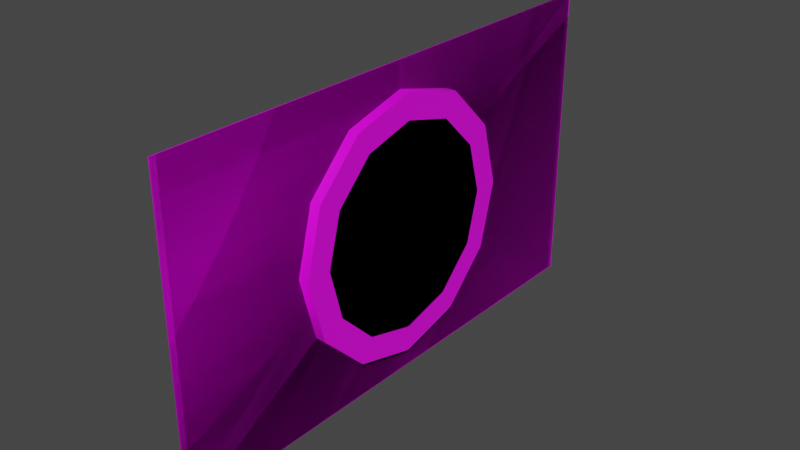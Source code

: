 # Source: Money.blend  (saved by Blender 3.3.6; exported with 4.5.12 LTS)
import bpy
from mathutils import Matrix  # noqa: F401  (used for matrix-valued properties, if any)

bpy.ops.wm.read_factory_settings(use_empty=True)
scene = bpy.context.scene
scene.name = 'Scene'

# ---- collections
col_collection = bpy.data.collections.new('Collection'); scene.collection.children.link(col_collection)

# ---- images (referenced by path relative to the original .blend; pixels are not part of the script)
import os
ASSET_DIR = os.environ.get("B2B_ASSET_DIR", "")  # directory of the original .blend (textures are referenced by path, not embedded)
HERE = os.path.dirname(os.path.abspath(__file__))  # packed textures are extracted next to this script under _unpacked/

def load_image(name, relpath, width, height, colorspace="sRGB"):
    """Load a texture the original file referenced (path relative to the .blend, or extracted next to this script)."""
    p = next((c for c in (os.path.join(HERE, relpath), os.path.join(ASSET_DIR, relpath)) if relpath and os.path.exists(c)), "")
    if p:
        img = bpy.data.images.load(p, check_existing=True)
        img.name = name
    else:  # same state as the original file: an image datablock whose file is absent (Cycles renders it pink)
        img = bpy.data.images.new(name, width, height)
        img.source = "FILE"
        img.filepath = "//" + (relpath or name)
    img.colorspace_settings.name = colorspace
    return img
img_money_texturemap_psd = load_image('Money_TextureMap.psd', 'Money_TextureMap.psd', 1024, 1024, 'sRGB')

# ---- materials (node trees are filled in below, after node groups)
mat_material = bpy.data.materials.new('Material')
mat_material.alpha_threshold = 0.0
mat_material.use_backface_culling = True
mat_material.use_transparent_shadow = False
mat_material.roughness = 0.5
mat_material.line_color = (0.0, 0.0, 0.0, 1.0)

# ---- node groups
ng_auto_smooth = bpy.data.node_groups.new('Auto Smooth', 'GeometryNodeTree')
_s = ng_auto_smooth.interface.new_socket(name='Geometry', in_out='OUTPUT', socket_type='NodeSocketGeometry')
_s = ng_auto_smooth.interface.new_socket(name='Geometry', in_out='INPUT', socket_type='NodeSocketGeometry')
_s = ng_auto_smooth.interface.new_socket(name='Angle', in_out='INPUT', socket_type='NodeSocketFloat')
_s.subtype = 'ANGLE'
_s.min_value = 0.0
_s.max_value = 3.142
ng_auto_smooth.is_modifier = True
_N = ng_auto_smooth.nodes; _L = ng_auto_smooth.links
n0 = _N.new('NodeGroupOutput'); n0.name = 'Group Output'; n0.location = (480, -100)
n1 = _N.new('NodeGroupInput'); n1.name = 'Group Input'; n1.location = (-420, -300)
n2 = _N.new('NodeGroupInput'); n2.name = 'Group Input.001'; n2.location = (-60, -100)
n3 = _N.new('GeometryNodeSetShadeSmooth'); n3.name = 'Set Shade Smooth'; n3.location = (120, -100)
n3.domain = 'EDGE'
n4 = _N.new('GeometryNodeSetShadeSmooth'); n4.name = 'Set Shade Smooth.001'; n4.location = (300, -100)
n5 = _N.new('GeometryNodeInputMeshEdgeAngle'); n5.name = 'Edge Angle'; n5.location = (-420, -220)
n6 = _N.new('GeometryNodeInputEdgeSmooth'); n6.name = 'Is Edge Smooth'; n6.location = (-60, -160)
n7 = _N.new('GeometryNodeInputShadeSmooth'); n7.name = 'Is Face Smooth'; n7.location = (-240, -340)
n8 = _N.new('FunctionNodeBooleanMath'); n8.name = 'Boolean Math'; n8.location = (-60, -220)
n9 = _N.new('FunctionNodeCompare'); n9.name = 'Compare'; n9.location = (-240, -180)
n9.operation = 'LESS_EQUAL'
_L.new(n5.outputs[0], n9.inputs[0])
_L.new(n4.outputs[0], n0.inputs[0])
_L.new(n1.outputs[1], n9.inputs[1])
_L.new(n9.outputs[0], n8.inputs[0])
_L.new(n7.outputs[0], n8.inputs[1])
_L.new(n2.outputs[0], n3.inputs[0])
_L.new(n6.outputs[0], n3.inputs[1])
_L.new(n3.outputs[0], n4.inputs[0])
_L.new(n8.outputs[0], n3.inputs[2])
n0.is_active_output = True

# ---- material node trees
mat_material.use_nodes = True; mat_material.node_tree.nodes.clear()
_N = mat_material.node_tree.nodes; _L = mat_material.node_tree.links
n0 = _N.new('ShaderNodeOutputMaterial'); n0.name = 'Material Output'; n0.location = (300, 300)
n1 = _N.new('ShaderNodeBsdfPrincipled'); n1.name = 'Principled BSDF'; n1.location = (10, 300)
n1.distribution = 'GGX'
n1.subsurface_method = 'RANDOM_WALK_SKIN'
n1.inputs[3].default_value = 1.45
n1.inputs[27].default_value = (0.0, 0.0, 0.0, 1.0)
n1.inputs[28].default_value = 1.0
n2 = _N.new('ShaderNodeTexImage'); n2.name = 'Image Texture'; n2.location = (-280, 280)
n2.image = img_money_texturemap_psd
n2.interpolation = 'Closest'
_L.new(n1.outputs[0], n0.inputs[0])
_L.new(n2.outputs[0], n1.inputs[0])
n0.is_active_output = True

# ---- world
world_world = bpy.data.worlds.new('World'); scene.world = world_world
world_world.use_nodes = True; world_world.node_tree.nodes.clear()
_N = world_world.node_tree.nodes; _L = world_world.node_tree.links
n0 = _N.new('ShaderNodeOutputWorld'); n0.name = 'World Output'; n0.location = (300, 300)
n1 = _N.new('ShaderNodeBackground'); n1.name = 'Background'; n1.location = (10, 300)
n1.inputs[0].default_value = (0.05088, 0.05088, 0.05088, 1.0)
_L.new(n1.outputs[0], n0.inputs[0])
n0.is_active_output = True
world_world.color = (0.05088, 0.05088, 0.05088)
world_world.use_sun_shadow = False
world_world.sun_shadow_jitter_overblur = 0.0

# ---- meshes
me_cylinder = bpy.data.meshes.new('Cylinder')
me_cylinder.from_pydata([(-0.1, 1.0, -7.55e-08), (0.1, 1.0, 7.55e-08), (-0.1, 0.866, -0.5), (0.1, 0.866, -0.5), (-0.1, 0.5, -0.866), (0.1, 0.5, -0.866), (-0.1, 0.0, -1.0), (0.1, 0.0, -1.0), (-0.1, -0.5, -0.866), (0.1, -0.5, -0.866), (-0.1, -0.866, -0.5), (0.1, -0.866, -0.5), (-0.1, -1.0, -7.55e-08), (0.1, -1.0, 7.55e-08), (-0.1, -0.866, 0.5), (0.1, -0.866, 0.5), (-0.1, -0.5, 0.866), (0.1, -0.5, 0.866), (-0.1, 0.0, 1.0), (0.1, 0.0, 1.0), (-0.1, 0.5, 0.866), (0.1, 0.5, 0.866), (-0.1, 0.866, 0.5), (0.1, 0.866, 0.5)], [], [(0, 1, 3, 2), (2, 3, 5, 4), (4, 5, 7, 6), (6, 7, 9, 8), (8, 9, 11, 10), (10, 11, 13, 12), (12, 13, 15, 14), (14, 15, 17, 16), (16, 17, 19, 18), (18, 19, 21, 20), (3, 1, 23, 21, 19, 17, 15, 13, 11, 9, 7, 5), (20, 21, 23, 22), (22, 23, 1, 0), (0, 2, 4, 6, 8, 10, 12, 14, 16, 18, 20, 22)])
_uv = me_cylinder.uv_layers.new(name='UVMap')
_uv.uv.foreach_set('vector', [0.4477, 0.8311, 0.4477, 0.8372, 0.4356, 0.8372, 0.4356, 0.8311, 0.4356, 0.8311, 0.4356, 0.8372, 0.4235, 0.8372, 0.4235, 0.8311, 0.4235, 0.8311, 0.4235, 0.8372, 0.4114, 0.8372, 0.4114, 0.8311, 0.4114, 0.8311, 0.4114, 0.8372, 0.3992, 0.8372, 0.3992, 0.8311, 0.3992, 0.8311, 0.3992, 0.8372, 0.3871, 0.8372, 0.3871, 0.8311, 0.3871, 0.8311, 0.3871, 0.8372, 0.375, 0.8372, 0.375, 0.8311, 0.375, 0.8311, 0.375, 0.8372, 0.3629, 0.8372, 0.3629, 0.8311, 0.3629, 0.8311, 0.3629, 0.8372, 0.3508, 0.8372, 0.3508, 0.8311, 0.3508, 0.8311, 0.3508, 0.8372, 0.3386, 0.8372, 0.3386, 0.8311, 0.3386, 0.8311, 0.3386, 0.8372, 0.3265, 0.8372, 0.3265, 0.8311, 0.2256, 0.8547, 0.2412, 0.9022, 0.2256, 0.9498, 0.1831, 0.9846, 0.125, 0.9973, 0.0669, 0.9846, 0.02436, 0.9498, 0.008796, 0.9022, 0.02436, 0.8547, 0.0669, 0.8199, 0.125, 0.8072, 0.1831, 0.8199, 0.3265, 0.8311, 0.3265, 0.8372, 0.3144, 0.8372, 0.3144, 0.8311, 0.3144, 0.8311, 0.3144, 0.8372, 0.3023, 0.8372, 0.3023, 0.8311, 0.2588, 0.9022, 0.2744, 0.8547, 0.3169, 0.8199, 0.375, 0.8072, 0.4331, 0.8199, 0.4756, 0.8547, 0.4912, 0.9022, 0.4756, 0.9498, 0.4331, 0.9846, 0.375, 0.9973, 0.3169, 0.9846, 0.2744, 0.9498])
me_cylinder.materials.append(mat_material)
me_cylinder.update()
me_cylinder_001 = bpy.data.meshes.new('Cylinder.001')
me_cylinder_001.from_pydata([(-0.1, 1.25, -9.251e-08), (0.1, 1.25, 9.624e-08), (-0.1, 1.083, -0.625), (0.1, 1.083, -0.625), (-0.1, 0.625, -1.083), (0.1, 0.625, -1.083), (-0.1, 0.0, -1.25), (0.1, 0.0, -1.25), (-0.1, -0.625, -1.083), (0.1, -0.625, -1.083), (-0.1, -1.083, -0.625), (0.1, -1.083, -0.625), (-0.1, -1.25, -9.251e-08), (0.1, -1.25, 9.624e-08), (-0.1, -1.083, 0.625), (0.1, -1.083, 0.625), (-0.1, -0.625, 1.083), (0.1, -0.625, 1.083), (-0.1, 0.0, 1.25), (0.1, 0.0, 1.25), (-0.1, 0.625, 1.083), (0.1, 0.625, 1.083), (-0.1, 1.083, 0.625), (0.1, 1.083, 0.625)], [], [(0, 1, 3, 2), (2, 3, 5, 4), (4, 5, 7, 6), (6, 7, 9, 8), (8, 9, 11, 10), (10, 11, 13, 12), (12, 13, 15, 14), (14, 15, 17, 16), (16, 17, 19, 18), (18, 19, 21, 20), (3, 1, 23, 21, 19, 17, 15, 13, 11, 9, 7, 5), (20, 21, 23, 22), (22, 23, 1, 0), (0, 2, 4, 6, 8, 10, 12, 14, 16, 18, 20, 22)])
me_cylinder_001.polygons.foreach_set('use_smooth', [True] * 14)
_k = set([(0, 2), (0, 22), (1, 3), (1, 23), (2, 4), (3, 5), (4, 6), (5, 7), (6, 8), (7, 9), (8, 10), (9, 11), (10, 12), (11, 13), (12, 14), (13, 15), (14, 16), (15, 17), (16, 18), (17, 19), (18, 20), (19, 21), (20, 22), (21, 23)])
me_cylinder_001.attributes.new('sharp_edge', 'BOOLEAN', 'EDGE').data.foreach_set('value', [ (min(e.vertices), max(e.vertices)) in _k for e in me_cylinder_001.edges])
_uv = me_cylinder_001.uv_layers.new(name='UVMap')
_uv.uv.foreach_set('vector', [0.9477, 0.8311, 0.9477, 0.8372, 0.9356, 0.8372, 0.9356, 0.8311, 0.9356, 0.8311, 0.9356, 0.8372, 0.9235, 0.8372, 0.9235, 0.8311, 0.9235, 0.8311, 0.9235, 0.8372, 0.9114, 0.8372, 0.9114, 0.8311, 0.9114, 0.8311, 0.9114, 0.8372, 0.8992, 0.8372, 0.8992, 0.8311, 0.8992, 0.8311, 0.8992, 0.8372, 0.8871, 0.8372, 0.8871, 0.8311, 0.8871, 0.8311, 0.8871, 0.8372, 0.875, 0.8372, 0.875, 0.8311, 0.875, 0.8311, 0.875, 0.8372, 0.8629, 0.8372, 0.8629, 0.8311, 0.8629, 0.8311, 0.8629, 0.8372, 0.8508, 0.8372, 0.8508, 0.8311, 0.8508, 0.8311, 0.8508, 0.8372, 0.8386, 0.8372, 0.8386, 0.8311, 0.8386, 0.8311, 0.8386, 0.8372, 0.8265, 0.8372, 0.8265, 0.8311, 0.7256, 0.8547, 0.7412, 0.9022, 0.7256, 0.9498, 0.6831, 0.9846, 0.625, 0.9973, 0.5669, 0.9846, 0.5244, 0.9498, 0.5088, 0.9022, 0.5244, 0.8547, 0.5669, 0.8199, 0.625, 0.8072, 0.6831, 0.8199, 0.8265, 0.8311, 0.8265, 0.8372, 0.8144, 0.8372, 0.8144, 0.8311, 0.8144, 0.8311, 0.8144, 0.8372, 0.8023, 0.8372, 0.8023, 0.8311, 0.7588, 0.9022, 0.7744, 0.8547, 0.8169, 0.8199, 0.875, 0.8072, 0.9331, 0.8199, 0.9756, 0.8547, 0.9912, 0.9022, 0.9756, 0.9498, 0.9331, 0.9846, 0.875, 0.9973, 0.8169, 0.9846, 0.7744, 0.9498])
me_cylinder_001.materials.append(mat_material)
me_cylinder_001.update()
me_plane = bpy.data.meshes.new('Plane')
me_plane.from_pydata([(-1.5, 2.5, 4.569e-08), (1.5, 2.5, -4.828e-07), (-1.5, -2.5, 4.828e-07), (1.5, -2.5, -4.569e-08), (-1.5, -2.5, 0.0), (1.5, -2.5, 5.96e-08), (-1.5, 2.5, 0.0), (1.5, 2.5, 5.96e-08)], [], [(0, 1, 3, 2), (4, 5, 7, 6)])
_uv = me_plane.uv_layers.new(name='UVMap')
_uv.uv.foreach_set('vector', [0.0275, 0.5977, 0.0275, 0.4073, 0.4725, 0.4073, 0.4725, 0.5977, 0.03151, 0.7949, 0.03151, 0.6036, 0.4685, 0.6036, 0.4685, 0.7949])
me_plane.materials.append(mat_material)
me_plane.update()
me_plane_001 = bpy.data.meshes.new('Plane.001')
me_plane_001.from_pydata([(-1.5, 2.5, 4.569e-08), (1.5, 2.5, -4.828e-07), (-1.5, -2.5, 4.828e-07), (1.5, -2.5, -4.569e-08), (-1.5, -2.5, 0.0), (1.5, -2.5, 5.96e-08), (-1.5, 2.5, 0.0), (1.5, 2.5, 5.96e-08)], [], [(0, 1, 3, 2), (4, 5, 7, 6)])
_uv = me_plane_001.uv_layers.new(name='UVMap')
_uv.uv.foreach_set('vector', [0.0275, 0.2003, 0.0275, 0.01, 0.4725, 0.01, 0.4725, 0.2003, 0.02714, 0.3995, 0.02714, 0.2043, 0.4729, 0.2043, 0.4729, 0.3995])
me_plane_001.materials.append(mat_material)
me_plane_001.update()
me_plane_002 = bpy.data.meshes.new('Plane.002')
me_plane_002.from_pydata([(-1.5, 2.55, 4.569e-08), (1.5, 2.55, -4.828e-07), (-1.5, -2.55, 4.828e-07), (1.5, -2.55, -4.569e-08), (-1.5, -2.55, 0.0), (1.5, -2.55, 5.96e-08), (-1.5, 2.55, 0.0), (1.5, 2.55, 5.96e-08)], [], [(0, 1, 3, 2), (4, 5, 7, 6)])
_uv = me_plane_002.uv_layers.new(name='UVMap')
_uv.uv.foreach_set('vector', [0.5231, 0.2003, 0.5231, 0.01, 0.9769, 0.01, 0.9769, 0.2003, 0.5227, 0.3995, 0.5227, 0.2043, 0.9773, 0.2043, 0.9773, 0.3995])
me_plane_002.materials.append(mat_material)
me_plane_002.update()
me_plane_003 = bpy.data.meshes.new('Plane.003')
me_plane_003.from_pydata([(-1.507, 2.562, 4.584e-08), (1.507, 2.562, -4.852e-07), (-1.507, -2.562, 4.851e-07), (1.507, -2.562, -4.598e-08), (-1.507, -2.562, -7.227e-11), (1.507, -2.562, 5.982e-08), (-1.507, 2.562, -7.227e-11), (1.507, 2.562, 5.982e-08)], [], [(0, 1, 3, 2), (4, 5, 7, 6)])
_uv = me_plane_003.uv_layers.new(name='UVMap')
_uv.uv.foreach_set('vector', [0.5196, 0.6018, 0.5196, 0.4086, 0.9804, 0.4086, 0.9804, 0.6018, 0.5193, 0.8016, 0.5193, 0.6035, 0.9807, 0.6035, 0.9807, 0.8016])
me_plane_003.materials.append(mat_material)
me_plane_003.update()

# ---- objects
ob_1 = bpy.data.objects.new('£1', me_cylinder)
ob_2 = bpy.data.objects.new('£2', me_cylinder_001)
ob_5 = bpy.data.objects.new('£5', me_plane)
ob_20 = bpy.data.objects.new('£20', me_plane_001)
ob_50 = bpy.data.objects.new('£50', me_plane_002)
ob_10 = bpy.data.objects.new('£10', me_plane_003)

# ---- transforms, parenting, visibility, modifiers, constraints
ob_1.location = (0.0, 0.0, 0.0)
ob_2.location = (0.0, 0.0, 0.0)
_m = ob_2.modifiers.new('Auto Smooth', 'NODES')
_m.node_group = ng_auto_smooth
_gi = [s.identifier for s in ng_auto_smooth.interface.items_tree if s.item_type == 'SOCKET' and s.in_out == 'INPUT']
_m[_gi[1]] = 3.142  # Angle
ob_5.location = (0.0, 0.0, 0.0)
ob_5.rotation_euler = (-0.0, 1.571, 0.0)
ob_20.location = (0.0, 0.0, 0.0)
ob_20.rotation_euler = (-0.0, 1.571, 0.0)
ob_50.location = (0.0, 0.0, 0.0)
ob_50.rotation_euler = (-0.0, 1.571, 0.0)
ob_10.location = (0.0, 0.0, 0.0)
ob_10.rotation_euler = (-0.0, 1.571, 0.0)

# ---- collection membership
col_collection.objects.link(ob_1)
col_collection.objects.link(ob_2)
col_collection.objects.link(ob_5)
col_collection.objects.link(ob_20)
col_collection.objects.link(ob_50)
col_collection.objects.link(ob_10)

# ---- scene / render settings (as saved in the file)
scene.frame_start = 1; scene.frame_end = 250; scene.frame_set(1)
scene.render.engine = 'BLENDER_EEVEE_NEXT'
scene.cycles.sampling_pattern = 'TABULATED_SOBOL'
scene.cycles.use_light_tree = False
scene.view_settings.view_transform = 'Filmic'
bpy.context.view_layer.update()

# ---- added for rendering (the .blend has no active camera and no usable light): camera, sun
cam_auto = bpy.data.cameras.new('AutoCamera')
cam_auto.lens = 50.0
cam_auto.sensor_width = 36.0
cam_auto.clip_end = 1000.0
ob_auto_camera = bpy.data.objects.new('AutoCamera', cam_auto)
scene.collection.objects.link(ob_auto_camera)
ob_auto_camera.location = (5.50415, -6.60498, 4.40332)
ob_auto_camera.rotation_euler = (1.09748, -7.21219e-08, 0.694738)
scene.camera = ob_auto_camera
light_auto_sun = bpy.data.lights.new('AutoSun', 'SUN')
light_auto_sun.energy = 3.0
light_auto_sun.angle = 0.0523599
ob_auto_sun = bpy.data.objects.new('AutoSun', light_auto_sun)
scene.collection.objects.link(ob_auto_sun)
ob_auto_sun.rotation_euler = (0.872665, 0.174533, 0.523599)
bpy.context.view_layer.update()

